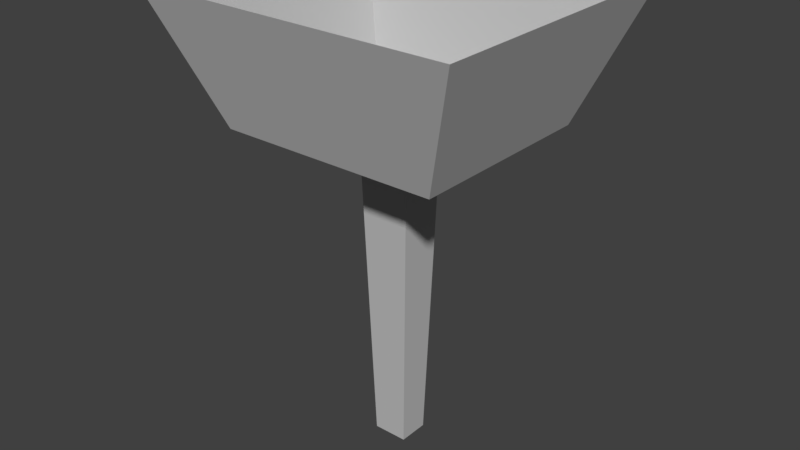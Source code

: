 # Source: Lixeira_Residencial.blend  (saved by Blender 2.78.0; exported with 4.5.12 LTS)
import bpy
from mathutils import Matrix  # noqa: F401  (used for matrix-valued properties, if any)

bpy.ops.wm.read_factory_settings(use_empty=True)
scene = bpy.context.scene
scene.name = 'Scene'

# ---- collections
col_collection_1 = bpy.data.collections.new('Collection 1'); scene.collection.children.link(col_collection_1)

# ---- materials (node trees are filled in below, after node groups)
mat_ferro_lixeira = bpy.data.materials.new('Ferro_Lixeira')
mat_ferro_lixeira.alpha_threshold = 0.0
mat_ferro_lixeira.use_transparent_shadow = False
mat_ferro_lixeira.diffuse_color = (0.5277, 0.5277, 0.5277, 1.0)
mat_ferro_lixeira.roughness = 0.5

# ---- material node trees

# ---- world
world_world = bpy.data.worlds.new('World'); scene.world = world_world
world_world.color = (0.05088, 0.05088, 0.05088)
world_world.use_sun_shadow = False
world_world.sun_shadow_jitter_overblur = 0.0
world_world.cycles.sampling_method = 'MANUAL'

# ---- meshes
me_cube_001 = bpy.data.meshes.new('Cube.001')
me_cube_001.from_pydata([(-1.128, -1.0, 1.014), (-1.647, -1.459, 2.342), (-1.128, 1.0, 1.014), (-1.647, 1.459, 2.342), (1.128, -1.0, 1.014), (1.647, -1.459, 2.342), (1.128, 1.0, 1.014), (1.647, 1.459, 2.342), (-0.2675, 0.2371, 0.7224), (-0.2675, -0.2371, 0.7224), (0.2675, 0.2371, 0.7224), (0.2675, -0.2371, 0.7224), (-0.1769, 0.1568, -2.284), (-0.1769, -0.1568, -2.284), (0.1769, 0.1568, -2.284), (0.1769, -0.1568, -2.284)], [], [(0, 1, 3, 2), (2, 3, 7, 6), (6, 7, 5, 4), (4, 5, 1, 0), (4, 0, 9, 11), (2, 6, 10, 8), (0, 2, 8, 9), (6, 4, 11, 10), (11, 9, 13, 15), (12, 14, 15, 13), (8, 10, 14, 12), (10, 11, 15, 14), (9, 8, 12, 13), (6, 2, 0, 4)])
me_cube_001.materials.append(mat_ferro_lixeira)
me_cube_001.use_remesh_preserve_volume = False
me_cube_001.use_remesh_preserve_attributes = False
me_cube_001.use_mirror_vertex_groups = False
me_cube_001.update()

# ---- objects
ob_lixeira = bpy.data.objects.new('Lixeira', me_cube_001)

# ---- transforms, parenting, visibility, modifiers, constraints
ob_lixeira.location = (0.0, 0.0, 1.401)
ob_lixeira.scale = (0.7804, 0.7804, 0.7804)
ob_lixeira.lineart.crease_threshold = 0.0

# ---- collection membership
col_collection_1.objects.link(ob_lixeira)

# ---- scene / render settings (as saved in the file)
scene.frame_start = 1; scene.frame_end = 250; scene.frame_set(1)
scene.render.engine = 'BLENDER_EEVEE_NEXT'
scene.render.resolution_percentage = 50
scene.render.dither_intensity = 0.0
scene.cycles.use_denoising = False
scene.cycles.samples = 128
scene.cycles.sampling_pattern = 'TABULATED_SOBOL'
scene.cycles.light_sampling_threshold = 0.0
scene.cycles.use_adaptive_sampling = False
scene.cycles.use_light_tree = False
scene.cycles.blur_glossy = 0.0
scene.cycles.sample_clamp_indirect = 0.0
scene.view_settings.view_transform = 'Standard'
bpy.context.view_layer.update()

# ---- added for rendering (the .blend has no active camera and no usable light): camera, sun
cam_auto = bpy.data.cameras.new('AutoCamera')
cam_auto.lens = 50.0
cam_auto.sensor_width = 36.0
cam_auto.clip_end = 1000.0
ob_auto_camera = bpy.data.objects.new('AutoCamera', cam_auto)
scene.collection.objects.link(ob_auto_camera)
ob_auto_camera.location = (4.60967, -5.53161, 5.11211)
ob_auto_camera.rotation_euler = (1.09748, -7.21219e-08, 0.694738)
scene.camera = ob_auto_camera
light_auto_sun = bpy.data.lights.new('AutoSun', 'SUN')
light_auto_sun.energy = 3.0
light_auto_sun.angle = 0.0523599
ob_auto_sun = bpy.data.objects.new('AutoSun', light_auto_sun)
scene.collection.objects.link(ob_auto_sun)
ob_auto_sun.rotation_euler = (0.872665, 0.174533, 0.523599)
bpy.context.view_layer.update()
